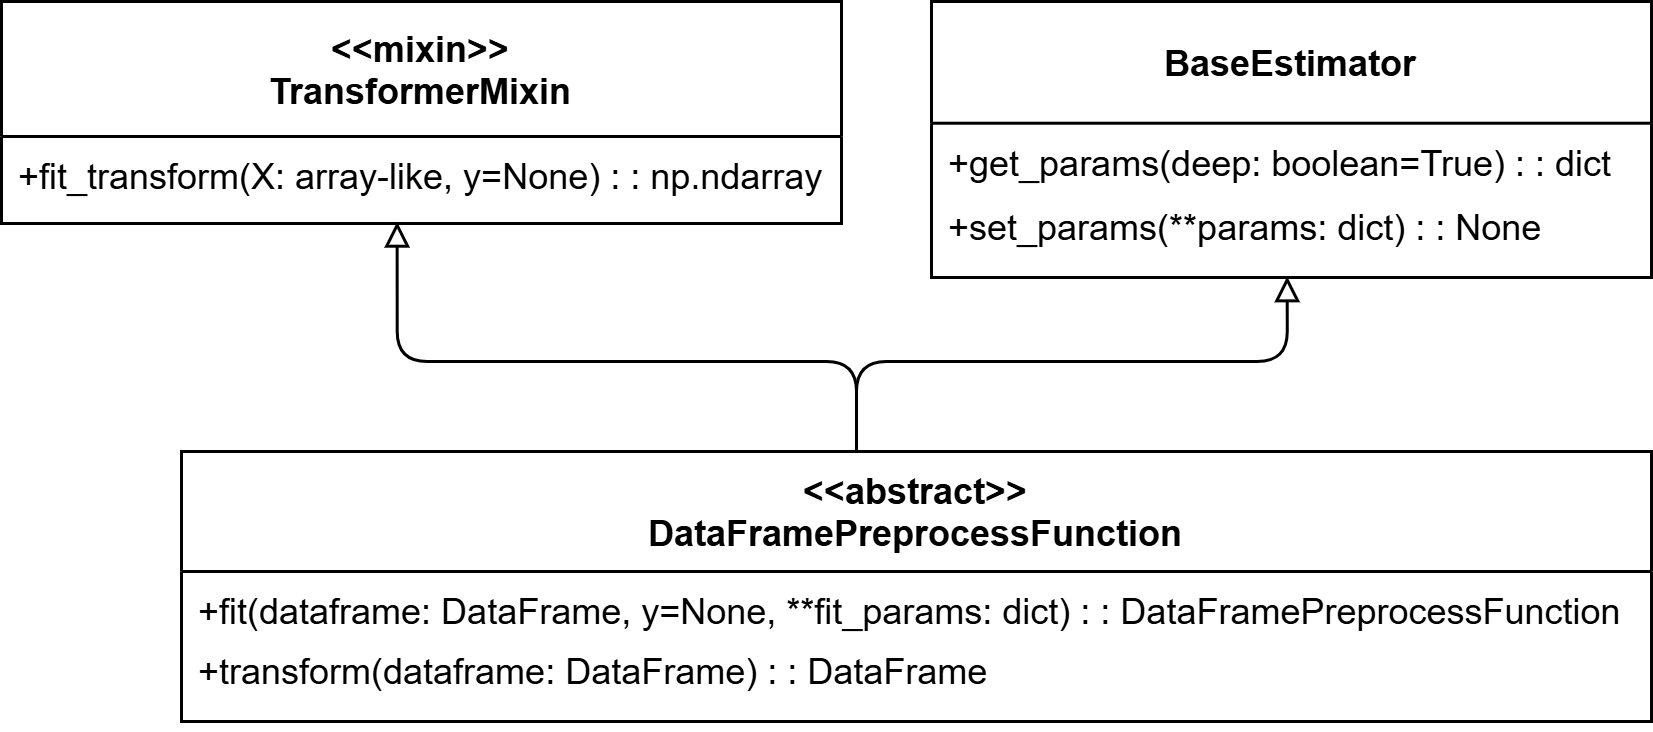

The diagram above was exported from draw.io. Its source (the exported page's mxGraphModel, read from the mxfile embedded in the PNG):
<mxGraphModel dx="1213" dy="730" grid="1" gridSize="10" guides="1" tooltips="1" connect="1" arrows="1" fold="1" page="1" pageScale="1" pageWidth="827" pageHeight="1169" math="0" shadow="0">
  <root>
    <mxCell id="0" />
    <mxCell id="1" parent="0" />
    <mxCell id="2" value="BaseEstimator" style="swimlane;fontStyle=1;align=center;verticalAlign=middle;childLayout=stackLayout;horizontal=1;startSize=40.57142857142857;horizontalStack=0;resizeParent=1;resizeParentMax=0;resizeLast=0;collapsible=0;marginBottom=0;" vertex="1" parent="1">
      <mxGeometry x="420" y="4400" width="240" height="92.00142857142856" as="geometry" />
    </mxCell>
    <mxCell id="3" value="+get_params(deep: boolean=True) : : dict" style="text;strokeColor=none;fillColor=none;align=left;verticalAlign=top;spacingLeft=4;spacingRight=4;overflow=hidden;rotatable=0;points=[[0,0.5],[1,0.5]];portConstraint=eastwest;" vertex="1" parent="2">
      <mxGeometry y="40.57142857142857" width="240" height="21.43" as="geometry" />
    </mxCell>
    <mxCell id="4" value="+set_params(**params: dict) : : None" style="text;strokeColor=none;fillColor=none;align=left;verticalAlign=top;spacingLeft=4;spacingRight=4;overflow=hidden;rotatable=0;points=[[0,0.5],[1,0.5]];portConstraint=eastwest;" vertex="1" parent="2">
      <mxGeometry y="62.00142857142857" width="240" height="30" as="geometry" />
    </mxCell>
    <mxCell id="5" value="&lt;&lt;mixin&gt;&gt;&#10;TransformerMixin" style="swimlane;fontStyle=1;align=center;verticalAlign=middle;childLayout=stackLayout;horizontal=1;startSize=45;horizontalStack=0;resizeParent=1;resizeParentMax=0;resizeLast=0;collapsible=0;marginBottom=0;" vertex="1" parent="1">
      <mxGeometry x="110" y="4400" width="280" height="74" as="geometry" />
    </mxCell>
    <mxCell id="6" value="+fit_transform(X: array-like, y=None) : : np.ndarray" style="text;strokeColor=none;fillColor=none;align=left;verticalAlign=top;spacingLeft=4;spacingRight=4;overflow=hidden;rotatable=0;points=[[0,0.5],[1,0.5]];portConstraint=eastwest;" vertex="1" parent="5">
      <mxGeometry y="45" width="280" height="29" as="geometry" />
    </mxCell>
    <mxCell id="7" value="&lt;&lt;abstract&gt;&gt;&#10;DataFramePreprocessFunction" style="swimlane;fontStyle=1;align=center;verticalAlign=top;childLayout=stackLayout;horizontal=1;startSize=40;horizontalStack=0;resizeParent=1;resizeParentMax=0;resizeLast=0;collapsible=0;marginBottom=0;" vertex="1" parent="1">
      <mxGeometry x="170" y="4550" width="490" height="90" as="geometry" />
    </mxCell>
    <mxCell id="8" value="+fit(dataframe: DataFrame, y=None, **fit_params: dict) : : DataFramePreprocessFunction" style="text;strokeColor=none;fillColor=none;align=left;verticalAlign=top;spacingLeft=4;spacingRight=4;overflow=hidden;rotatable=0;points=[[0,0.5],[1,0.5]];portConstraint=eastwest;" vertex="1" parent="7">
      <mxGeometry y="40" width="490" height="20" as="geometry" />
    </mxCell>
    <mxCell id="9" value="+transform(dataframe: DataFrame) : : DataFrame" style="text;strokeColor=none;fillColor=none;align=left;verticalAlign=top;spacingLeft=4;spacingRight=4;overflow=hidden;rotatable=0;points=[[0,0.5],[1,0.5]];portConstraint=eastwest;" vertex="1" parent="7">
      <mxGeometry y="60" width="490" height="30" as="geometry" />
    </mxCell>
    <mxCell id="10" style="edgeStyle=orthogonalEdgeStyle;rounded=1;orthogonalLoop=1;jettySize=auto;html=1;entryX=0.471;entryY=0.981;entryDx=0;entryDy=0;entryPerimeter=0;endArrow=block;endFill=0;curved=0;" edge="1" source="7" target="6" parent="1">
      <mxGeometry relative="1" as="geometry">
        <Array as="points">
          <mxPoint x="395" y="4520" />
          <mxPoint x="242" y="4520" />
        </Array>
      </mxGeometry>
    </mxCell>
    <mxCell id="11" style="edgeStyle=orthogonalEdgeStyle;rounded=1;orthogonalLoop=1;jettySize=auto;html=1;entryX=0.494;entryY=0.989;entryDx=0;entryDy=0;entryPerimeter=0;endArrow=block;endFill=0;curved=0;" edge="1" source="7" target="4" parent="1">
      <mxGeometry relative="1" as="geometry">
        <Array as="points">
          <mxPoint x="395" y="4520" />
          <mxPoint x="539" y="4520" />
        </Array>
      </mxGeometry>
    </mxCell>
  </root>
</mxGraphModel>